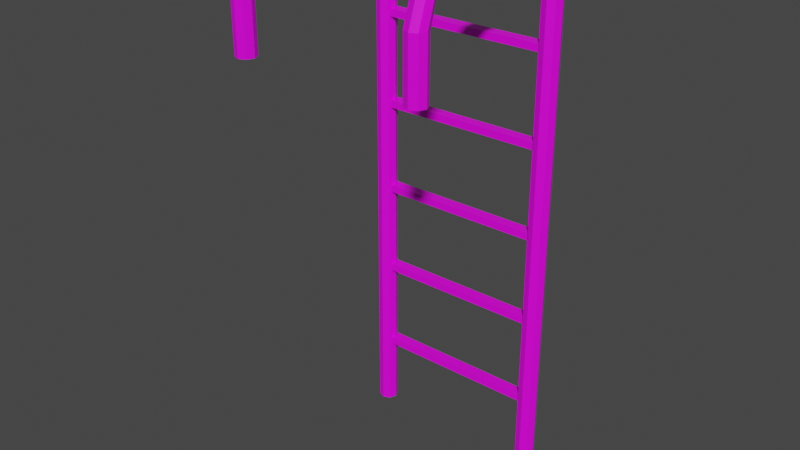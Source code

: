 # Source: ladder_end.blend  (saved by Blender 2.82.7; exported with 4.5.12 LTS)
import bpy
from mathutils import Matrix  # noqa: F401  (used for matrix-valued properties, if any)

bpy.ops.wm.read_factory_settings(use_empty=True)
scene = bpy.context.scene
scene.name = 'Scene'

# ---- collections
col_collection = bpy.data.collections.new('Collection'); scene.collection.children.link(col_collection)

# ---- images (referenced by path relative to the original .blend; pixels are not part of the script)
import os
ASSET_DIR = os.environ.get("B2B_ASSET_DIR", "")  # directory of the original .blend (textures are referenced by path, not embedded)
HERE = os.path.dirname(os.path.abspath(__file__))  # packed textures are extracted next to this script under _unpacked/

def load_image(name, relpath, width, height, colorspace="sRGB"):
    """Load a texture the original file referenced (path relative to the .blend, or extracted next to this script)."""
    p = next((c for c in (os.path.join(HERE, relpath), os.path.join(ASSET_DIR, relpath)) if relpath and os.path.exists(c)), "")
    if p:
        img = bpy.data.images.load(p, check_existing=True)
        img.name = name
    else:  # same state as the original file: an image datablock whose file is absent (Cycles renders it pink)
        img = bpy.data.images.new(name, width, height)
        img.source = "FILE"
        img.filepath = "//" + (relpath or name)
    img.colorspace_settings.name = colorspace
    return img
img_4x4_texture_png = load_image('4x4_texture.png', '4x4_texture.png', 1024, 1024, 'sRGB')

# ---- materials (node trees are filled in below, after node groups)
mat_base_material = bpy.data.materials.new('base_Material')
mat_base_material.alpha_threshold = 0.0
mat_base_material.use_transparent_shadow = False
mat_base_material.line_color = (0.0, 0.0, 0.0, 1.0)

# ---- material node trees
mat_base_material.use_nodes = True; mat_base_material.node_tree.nodes.clear()
_N = mat_base_material.node_tree.nodes; _L = mat_base_material.node_tree.links
n0 = _N.new('ShaderNodeOutputMaterial'); n0.name = 'Material Output'; n0.location = (300, 300)
n1 = _N.new('ShaderNodeBsdfPrincipled'); n1.name = 'Principled BSDF'; n1.location = (10, 300)
n1.distribution = 'GGX'
n1.subsurface_method = 'BURLEY'
n1.inputs[2].default_value = 0.4
n1.inputs[3].default_value = 1.45
n1.inputs[27].default_value = (0.0, 0.0, 0.0, 1.0)
n1.inputs[28].default_value = 1.0
n2 = _N.new('ShaderNodeTexImage'); n2.name = 'Image Texture'; n2.location = (-343, 208)
n2.image = img_4x4_texture_png
n2.interpolation = 'Closest'
_L.new(n1.outputs[0], n0.inputs[0])
_L.new(n2.outputs[0], n1.inputs[0])
n0.is_active_output = True

# ---- world
world_world = bpy.data.worlds.new('World'); scene.world = world_world
world_world.use_nodes = True; world_world.node_tree.nodes.clear()
_N = world_world.node_tree.nodes; _L = world_world.node_tree.links
n0 = _N.new('ShaderNodeOutputWorld'); n0.name = 'World Output'; n0.location = (300, 300)
n1 = _N.new('ShaderNodeBackground'); n1.name = 'Background'; n1.location = (10, 300)
n1.inputs[0].default_value = (0.05088, 0.05088, 0.05088, 1.0)
_L.new(n1.outputs[0], n0.inputs[0])
n0.is_active_output = True
world_world.color = (0.05088, 0.05088, 0.05088)
world_world.use_sun_shadow = False
world_world.sun_shadow_jitter_overblur = 0.0

# ---- meshes
me_cube_028 = bpy.data.meshes.new('Cube.028')
me_cube_028.from_pydata([(0.9989, 0.1031, -1.437), (0.9989, 0.1031, 1.3), (1.077, 0.07099, -1.437), (1.077, 0.07099, 1.3), (1.109, -0.00663, -1.437), (1.109, -0.00663, 1.3), (1.077, -0.08425, -1.437), (1.077, -0.08425, 1.3), (0.9989, -0.1164, -1.437), (0.9989, -0.1164, 1.3), (0.9213, -0.08425, -1.437), (0.9213, -0.08425, 1.3), (0.8891, -0.00663, -1.437), (0.8891, -0.00663, 1.3), (0.9213, 0.07099, -1.437), (0.9213, 0.07099, 1.3), (1.077, -0.08022, 1.492), (0.9989, -0.05749, 1.504), (1.109, -0.1351, 1.465), (1.077, -0.19, 1.437), (0.9989, -0.2127, 1.426), (0.9213, -0.19, 1.437), (0.8891, -0.1351, 1.465), (0.9213, -0.08022, 1.492), (1.077, -0.4255, 1.587), (0.9989, -0.4255, 1.603), (1.109, -0.4255, 1.549), (1.077, -0.4255, 1.51), (0.9989, -0.4255, 1.494), (0.9213, -0.4255, 1.51), (0.8891, -0.4255, 1.549), (0.9213, -0.4255, 1.587), (1.077, -1.626, 1.587), (0.9989, -1.626, 1.603), (1.109, -1.626, 1.549), (1.077, -1.626, 1.51), (0.9989, -1.626, 1.494), (0.9213, -1.626, 1.51), (0.8891, -1.626, 1.549), (0.9213, -1.626, 1.587), (1.077, -1.954, 1.476), (0.9989, -1.977, 1.487), (1.109, -1.899, 1.449), (1.077, -1.844, 1.421), (0.9989, -1.822, 1.41), (0.9213, -1.844, 1.421), (0.8891, -1.899, 1.449), (0.9213, -1.954, 1.476), (1.077, -2.069, 1.306), (0.9989, -2.101, 1.306), (1.109, -1.991, 1.306), (1.077, -1.914, 1.306), (0.9989, -1.882, 1.306), (0.9213, -1.914, 1.306), (0.8891, -1.991, 1.306), (0.9213, -2.069, 1.306), (1.077, -2.069, 0.9841), (0.9989, -2.101, 0.9841), (1.109, -1.991, 0.9841), (1.077, -1.914, 0.9841), (0.9989, -1.882, 0.9841), (0.9213, -1.914, 0.9841), (0.8891, -1.991, 0.9841), (0.9213, -2.069, 0.9841), (-1.001, 0.1031, -1.437), (-1.001, 0.1031, 1.3), (-0.9235, 0.07099, -1.437), (-0.9235, 0.07099, 1.3), (-0.8913, -0.00663, -1.437), (-0.8913, -0.00663, 1.3), (-0.9235, -0.08425, -1.437), (-0.9235, -0.08425, 1.3), (-1.001, -0.1164, -1.437), (-1.001, -0.1164, 1.3), (-1.079, -0.08425, -1.437), (-1.079, -0.08425, 1.3), (-1.111, -0.00663, -1.437), (-1.111, -0.00663, 1.3), (-1.079, 0.07099, -1.437), (-1.079, 0.07099, 1.3), (-0.9235, -0.08022, 1.492), (-1.001, -0.05749, 1.504), (-0.8913, -0.1351, 1.465), (-0.9235, -0.19, 1.437), (-1.001, -0.2127, 1.426), (-1.079, -0.19, 1.437), (-1.111, -0.1351, 1.465), (-1.079, -0.08022, 1.492), (-0.9235, -0.4255, 1.587), (-1.001, -0.4255, 1.603), (-0.8913, -0.4255, 1.549), (-0.9235, -0.4255, 1.51), (-1.001, -0.4255, 1.494), (-1.079, -0.4255, 1.51), (-1.111, -0.4255, 1.549), (-1.079, -0.4255, 1.587), (-0.9235, -1.626, 1.587), (-1.001, -1.626, 1.603), (-0.8913, -1.626, 1.549), (-0.9235, -1.626, 1.51), (-1.001, -1.626, 1.494), (-1.079, -1.626, 1.51), (-1.111, -1.626, 1.549), (-1.079, -1.626, 1.587), (-0.9235, -1.954, 1.476), (-1.001, -1.977, 1.487), (-0.8913, -1.899, 1.449), (-0.9235, -1.844, 1.421), (-1.001, -1.822, 1.41), (-1.079, -1.844, 1.421), (-1.111, -1.899, 1.449), (-1.079, -1.954, 1.476), (-0.9235, -2.069, 1.306), (-1.001, -2.101, 1.306), (-0.8913, -1.991, 1.306), (-0.9235, -1.914, 1.306), (-1.001, -1.882, 1.306), (-1.079, -1.914, 1.306), (-1.111, -1.991, 1.306), (-1.079, -2.069, 1.306), (-0.9235, -2.069, 0.9841), (-1.001, -2.101, 0.9841), (-0.8913, -1.991, 0.9841), (-0.9235, -1.914, 0.9841), (-1.001, -1.882, 0.9841), (-1.079, -1.914, 0.9841), (-1.111, -1.991, 0.9841), (-1.079, -2.069, 0.9841), (-1.02, -0.06262, 0.9597), (-1.02, -0.06262, 1.0), (-1.02, 0.06262, 0.9597), (-1.02, 0.06262, 1.0), (1.02, -0.06262, 0.9597), (1.02, -0.06262, 1.0), (1.02, 0.06262, 0.9597), (1.02, 0.06262, 1.0), (-1.02, -0.06262, 0.4597), (-1.02, -0.06262, 0.5), (-1.02, 0.06262, 0.4597), (-1.02, 0.06262, 0.5), (1.02, -0.06262, 0.4597), (1.02, -0.06262, 0.5), (1.02, 0.06262, 0.4597), (1.02, 0.06262, 0.5), (-1.02, -0.06262, -0.04031), (-1.02, -0.06262, 0.0), (-1.02, 0.06262, -0.04031), (-1.02, 0.06262, 0.0), (1.02, -0.06262, -0.04031), (1.02, -0.06262, 0.0), (1.02, 0.06262, -0.04031), (1.02, 0.06262, 0.0), (-1.02, -0.06262, -0.5403), (-1.02, -0.06262, -0.5), (-1.02, 0.06262, -0.5403), (-1.02, 0.06262, -0.5), (1.02, -0.06262, -0.5403), (1.02, -0.06262, -0.5), (1.02, 0.06262, -0.5403), (1.02, 0.06262, -0.5), (-1.02, -0.06262, -1.04), (-1.02, -0.06262, -1.0), (-1.02, 0.06262, -1.04), (-1.02, 0.06262, -1.0), (1.02, -0.06262, -1.04), (1.02, -0.06262, -1.0), (1.02, 0.06262, -1.04), (1.02, 0.06262, -1.0)], [], [(0, 1, 3, 2), (2, 3, 5, 4), (4, 5, 7, 6), (6, 7, 9, 8), (8, 9, 11, 10), (10, 11, 13, 12), (13, 11, 21, 22), (12, 13, 15, 14), (14, 15, 1, 0), (0, 2, 4, 6, 8, 10, 12, 14), (21, 20, 28, 29), (9, 7, 19, 20), (15, 13, 22, 23), (5, 3, 16, 18), (11, 9, 20, 21), (1, 15, 23, 17), (3, 1, 17, 16), (7, 5, 18, 19), (31, 30, 38, 39), (19, 18, 26, 27), (16, 17, 25, 24), (17, 23, 31, 25), (22, 21, 29, 30), (20, 19, 27, 28), (18, 16, 24, 26), (23, 22, 30, 31), (38, 37, 45, 46), (29, 28, 36, 37), (27, 26, 34, 35), (24, 25, 33, 32), (25, 31, 39, 33), (30, 29, 37, 38), (28, 27, 35, 36), (26, 24, 32, 34), (40, 41, 49, 48), (36, 35, 43, 44), (34, 32, 40, 42), (39, 38, 46, 47), (37, 36, 44, 45), (35, 34, 42, 43), (32, 33, 41, 40), (33, 39, 47, 41), (55, 54, 62, 63), (41, 47, 55, 49), (46, 45, 53, 54), (44, 43, 51, 52), (42, 40, 48, 50), (47, 46, 54, 55), (45, 44, 52, 53), (43, 42, 50, 51), (56, 57, 63, 62, 61, 60, 59, 58), (53, 52, 60, 61), (51, 50, 58, 59), (48, 49, 57, 56), (49, 55, 63, 57), (54, 53, 61, 62), (52, 51, 59, 60), (50, 48, 56, 58), (64, 65, 67, 66), (66, 67, 69, 68), (68, 69, 71, 70), (70, 71, 73, 72), (72, 73, 75, 74), (74, 75, 77, 76), (77, 75, 85, 86), (76, 77, 79, 78), (78, 79, 65, 64), (64, 66, 68, 70, 72, 74, 76, 78), (85, 84, 92, 93), (73, 71, 83, 84), (79, 77, 86, 87), (69, 67, 80, 82), (75, 73, 84, 85), (65, 79, 87, 81), (67, 65, 81, 80), (71, 69, 82, 83), (95, 94, 102, 103), (83, 82, 90, 91), (80, 81, 89, 88), (81, 87, 95, 89), (86, 85, 93, 94), (84, 83, 91, 92), (82, 80, 88, 90), (87, 86, 94, 95), (102, 101, 109, 110), (93, 92, 100, 101), (91, 90, 98, 99), (88, 89, 97, 96), (89, 95, 103, 97), (94, 93, 101, 102), (92, 91, 99, 100), (90, 88, 96, 98), (104, 105, 113, 112), (100, 99, 107, 108), (98, 96, 104, 106), (103, 102, 110, 111), (101, 100, 108, 109), (99, 98, 106, 107), (96, 97, 105, 104), (97, 103, 111, 105), (119, 118, 126, 127), (105, 111, 119, 113), (110, 109, 117, 118), (108, 107, 115, 116), (106, 104, 112, 114), (111, 110, 118, 119), (109, 108, 116, 117), (107, 106, 114, 115), (120, 121, 127, 126, 125, 124, 123, 122), (117, 116, 124, 125), (115, 114, 122, 123), (112, 113, 121, 120), (113, 119, 127, 121), (118, 117, 125, 126), (116, 115, 123, 124), (114, 112, 120, 122), (128, 129, 131, 130), (130, 131, 135, 134), (134, 135, 133, 132), (132, 133, 129, 128), (130, 134, 132, 128), (135, 131, 129, 133), (136, 137, 139, 138), (138, 139, 143, 142), (142, 143, 141, 140), (140, 141, 137, 136), (138, 142, 140, 136), (143, 139, 137, 141), (144, 145, 147, 146), (146, 147, 151, 150), (150, 151, 149, 148), (148, 149, 145, 144), (146, 150, 148, 144), (151, 147, 145, 149), (152, 153, 155, 154), (154, 155, 159, 158), (158, 159, 157, 156), (156, 157, 153, 152), (154, 158, 156, 152), (159, 155, 153, 157), (160, 161, 163, 162), (162, 163, 167, 166), (166, 167, 165, 164), (164, 165, 161, 160), (162, 166, 164, 160), (167, 163, 161, 165)])
_uv = me_cube_028.uv_layers.new(name='UVMap')
_uv.uv.foreach_set('vector', [0.6116, 0.8844, 0.6116, 0.8844, 0.6116, 0.8844, 0.6116, 0.8844, 0.6116, 0.8844, 0.6116, 0.8844, 0.6116, 0.8844, 0.6116, 0.8844, 0.6116, 0.8844, 0.6116, 0.8844, 0.6116, 0.8844, 0.6116, 0.8844, 0.6116, 0.8844, 0.6116, 0.8844, 0.6116, 0.8844, 0.6116, 0.8844, 0.6116, 0.8844, 0.6116, 0.8844, 0.6116, 0.8844, 0.6116, 0.8844, 0.6116, 0.8844, 0.6116, 0.8844, 0.6116, 0.8844, 0.6116, 0.8844, 0.6116, 0.8844, 0.6116, 0.8844, 0.6116, 0.8844, 0.6116, 0.8844, 0.6116, 0.8844, 0.6116, 0.8844, 0.6116, 0.8844, 0.6116, 0.8844, 0.6116, 0.8844, 0.6116, 0.8844, 0.6116, 0.8844, 0.6116, 0.8844, 0.6116, 0.8844, 0.6116, 0.8844, 0.6116, 0.8844, 0.6116, 0.8844, 0.6116, 0.8844, 0.6116, 0.8844, 0.6116, 0.8844, 0.6116, 0.8844, 0.6116, 0.8844, 0.6116, 0.8844, 0.6116, 0.8844, 0.6116, 0.8844, 0.6116, 0.8844, 0.6116, 0.8844, 0.6116, 0.8844, 0.6116, 0.8844, 0.6116, 0.8844, 0.6116, 0.8844, 0.6116, 0.8844, 0.6116, 0.8844, 0.6116, 0.8844, 0.6116, 0.8844, 0.6116, 0.8844, 0.6116, 0.8844, 0.6116, 0.8844, 0.6116, 0.8844, 0.6116, 0.8844, 0.6116, 0.8844, 0.6116, 0.8844, 0.6116, 0.8844, 0.6116, 0.8844, 0.6116, 0.8844, 0.6116, 0.8844, 0.6116, 0.8844, 0.6116, 0.8844, 0.6116, 0.8844, 0.6116, 0.8844, 0.6116, 0.8844, 0.6116, 0.8844, 0.6116, 0.8844, 0.6116, 0.8844, 0.6116, 0.8844, 0.6116, 0.8844, 0.6116, 0.8844, 0.6116, 0.8844, 0.6116, 0.8844, 0.6116, 0.8844, 0.6116, 0.8844, 0.6116, 0.8844, 0.6116, 0.8844, 0.6116, 0.8844, 0.6116, 0.8844, 0.6116, 0.8844, 0.6116, 0.8844, 0.6116, 0.8844, 0.6116, 0.8844, 0.6116, 0.8844, 0.6116, 0.8844, 0.6116, 0.8844, 0.6116, 0.8844, 0.6116, 0.8844, 0.6116, 0.8844, 0.6116, 0.8844, 0.6116, 0.8844, 0.6116, 0.8844, 0.6116, 0.8844, 0.6116, 0.8844, 0.6116, 0.8844, 0.6116, 0.8844, 0.6116, 0.8844, 0.6116, 0.8844, 0.6116, 0.8844, 0.6116, 0.8844, 0.6116, 0.8844, 0.6116, 0.8844, 0.6116, 0.8844, 0.6116, 0.8844, 0.6116, 0.8844, 0.6116, 0.8844, 0.6116, 0.8844, 0.6116, 0.8844, 0.6116, 0.8844, 0.6116, 0.8844, 0.6116, 0.8844, 0.6116, 0.8844, 0.6116, 0.8844, 0.6116, 0.8844, 0.6116, 0.8844, 0.6116, 0.8844, 0.6116, 0.8844, 0.6116, 0.8844, 0.6116, 0.8844, 0.6116, 0.8844, 0.6116, 0.8844, 0.6116, 0.8844, 0.6116, 0.8844, 0.6116, 0.8844, 0.6116, 0.8844, 0.6116, 0.8844, 0.6116, 0.8844, 0.6116, 0.8844, 0.6116, 0.8844, 0.6116, 0.8844, 0.6116, 0.8844, 0.6116, 0.8844, 0.6116, 0.8844, 0.6116, 0.8844, 0.6116, 0.8844, 0.6116, 0.8844, 0.6116, 0.8844, 0.6116, 0.8844, 0.6116, 0.8844, 0.6116, 0.8844, 0.6116, 0.8844, 0.6116, 0.8844, 0.6116, 0.8844, 0.6116, 0.8844, 0.6116, 0.8844, 0.6116, 0.8844, 0.6116, 0.8844, 0.6116, 0.8844, 0.6116, 0.8844, 0.6116, 0.8844, 0.6116, 0.8844, 0.6116, 0.8844, 0.6116, 0.8844, 0.6116, 0.8844, 0.6116, 0.8844, 0.6116, 0.8844, 0.6116, 0.8844, 0.6116, 0.8844, 0.6116, 0.8844, 0.6116, 0.8844, 0.6116, 0.8844, 0.6116, 0.8844, 0.6116, 0.8844, 0.6116, 0.8844, 0.6116, 0.8844, 0.6116, 0.8844, 0.6116, 0.8844, 0.6116, 0.8844, 0.6116, 0.8844, 0.6116, 0.8844, 0.6116, 0.8844, 0.6116, 0.8844, 0.6116, 0.8844, 0.6116, 0.8844, 0.6116, 0.8844, 0.6116, 0.8844, 0.6116, 0.8844, 0.6116, 0.8844, 0.6116, 0.8844, 0.6116, 0.8844, 0.6116, 0.8844, 0.6116, 0.8844, 0.6116, 0.8844, 0.6116, 0.8844, 0.6116, 0.8844, 0.6116, 0.8844, 0.6116, 0.8844, 0.6116, 0.8844, 0.6116, 0.8844, 0.6116, 0.8844, 0.6116, 0.8844, 0.6116, 0.8844, 0.6116, 0.8844, 0.6116, 0.8844, 0.6116, 0.8844, 0.6116, 0.8844, 0.6116, 0.8844, 0.6116, 0.8844, 0.6116, 0.8844, 0.6116, 0.8844, 0.6116, 0.8844, 0.6116, 0.8844, 0.6116, 0.8844, 0.6116, 0.8844, 0.6116, 0.8844, 0.6116, 0.8844, 0.6116, 0.8844, 0.6116, 0.8844, 0.6116, 0.8844, 0.6116, 0.8844, 0.6116, 0.8844, 0.6116, 0.8844, 0.6116, 0.8844, 0.6116, 0.8844, 0.6116, 0.8844, 0.6116, 0.8844, 0.6116, 0.8844, 0.6116, 0.8844, 0.6116, 0.8844, 0.6116, 0.8844, 0.6116, 0.8844, 0.6116, 0.8844, 0.6116, 0.8844, 0.6116, 0.8844, 0.6116, 0.8844, 0.6116, 0.8844, 0.6116, 0.8844, 0.6116, 0.8844, 0.6116, 0.8844, 0.6116, 0.8844, 0.6116, 0.8844, 0.6116, 0.8844, 0.6116, 0.8844, 0.6116, 0.8844, 0.6116, 0.8844, 0.6116, 0.8844, 0.6116, 0.8844, 0.6116, 0.8844, 0.6116, 0.8844, 0.6116, 0.8844, 0.6116, 0.8844, 0.6116, 0.8844, 0.6116, 0.8844, 0.6116, 0.8844, 0.6116, 0.8844, 0.6116, 0.8844, 0.6116, 0.8844, 0.6116, 0.8844, 0.6116, 0.8844, 0.6116, 0.8844, 0.6116, 0.8844, 0.6116, 0.8844, 0.6116, 0.8844, 0.6116, 0.8844, 0.6116, 0.8844, 0.6116, 0.8844, 0.6116, 0.8844, 0.6116, 0.8844, 0.6116, 0.8844, 0.6116, 0.8844, 0.6116, 0.8844, 0.6116, 0.8844, 0.6116, 0.8844, 0.6116, 0.8844, 0.6116, 0.8844, 0.6116, 0.8844, 0.6116, 0.8844, 0.6116, 0.8844, 0.6116, 0.8844, 0.6116, 0.8844, 0.6116, 0.8844, 0.6116, 0.8844, 0.6116, 0.8844, 0.6116, 0.8844, 0.6116, 0.8844, 0.6116, 0.8844, 0.6116, 0.8844, 0.6116, 0.8844, 0.6116, 0.8844, 0.6116, 0.8844, 0.6116, 0.8844, 0.6116, 0.8844, 0.6116, 0.8844, 0.6116, 0.8844, 0.6116, 0.8844, 0.6116, 0.8844, 0.6116, 0.8844, 0.6116, 0.8844, 0.6116, 0.8844, 0.6116, 0.8844, 0.6116, 0.8844, 0.6116, 0.8844, 0.6116, 0.8844, 0.6116, 0.8844, 0.6116, 0.8844, 0.6116, 0.8844, 0.6116, 0.8844, 0.6116, 0.8844, 0.6116, 0.8844, 0.6116, 0.8844, 0.6116, 0.8844, 0.6116, 0.8844, 0.6116, 0.8844, 0.6116, 0.8844, 0.6116, 0.8844, 0.6116, 0.8844, 0.6116, 0.8844, 0.6116, 0.8844, 0.6116, 0.8844, 0.6116, 0.8844, 0.6116, 0.8844, 0.6116, 0.8844, 0.6116, 0.8844, 0.6116, 0.8844, 0.6116, 0.8844, 0.6116, 0.8844, 0.6116, 0.8844, 0.6116, 0.8844, 0.6116, 0.8844, 0.6116, 0.8844, 0.6116, 0.8844, 0.6116, 0.8844, 0.6116, 0.8844, 0.6116, 0.8844, 0.6116, 0.8844, 0.6116, 0.8844, 0.6116, 0.8844, 0.6116, 0.8844, 0.6116, 0.8844, 0.6116, 0.8844, 0.6116, 0.8844, 0.6116, 0.8844, 0.6116, 0.8844, 0.6116, 0.8844, 0.6116, 0.8844, 0.6116, 0.8844, 0.6116, 0.8844, 0.6116, 0.8844, 0.6116, 0.8844, 0.6116, 0.8844, 0.6116, 0.8844, 0.6116, 0.8844, 0.6116, 0.8844, 0.6116, 0.8844, 0.6116, 0.8844, 0.6116, 0.8844, 0.6116, 0.8844, 0.6116, 0.8844, 0.6116, 0.8844, 0.6116, 0.8844, 0.6116, 0.8844, 0.6116, 0.8844, 0.6116, 0.8844, 0.6116, 0.8844, 0.6116, 0.8844, 0.6116, 0.8844, 0.6116, 0.8844, 0.6116, 0.8844, 0.6116, 0.8844, 0.6116, 0.8844, 0.6116, 0.8844, 0.6116, 0.8844, 0.6116, 0.8844, 0.6116, 0.8844, 0.6116, 0.8844, 0.6116, 0.8844, 0.6116, 0.8844, 0.6116, 0.8844, 0.6116, 0.8844, 0.6116, 0.8844, 0.6116, 0.8844, 0.6116, 0.8844, 0.6116, 0.8844, 0.6116, 0.8844, 0.6116, 0.8844, 0.6116, 0.8844, 0.6116, 0.8844, 0.6116, 0.8844, 0.6116, 0.8844, 0.6116, 0.8844, 0.6116, 0.8844, 0.6116, 0.8844, 0.6116, 0.8844, 0.6116, 0.8844, 0.6116, 0.8844, 0.6116, 0.8844, 0.6116, 0.8844, 0.6116, 0.8844, 0.6116, 0.8844, 0.6116, 0.8844, 0.6116, 0.8844, 0.6116, 0.8844, 0.6116, 0.8844, 0.6116, 0.8844, 0.6116, 0.8844, 0.6116, 0.8844, 0.6116, 0.8844, 0.6116, 0.8844, 0.6116, 0.8844, 0.6116, 0.8844, 0.6116, 0.8844, 0.6116, 0.8844, 0.6116, 0.8844, 0.6116, 0.8844, 0.6116, 0.8844, 0.6116, 0.8844, 0.6116, 0.8844, 0.6116, 0.8844, 0.6116, 0.8844, 0.6116, 0.8844, 0.6116, 0.8844, 0.6116, 0.8844, 0.6116, 0.8844, 0.6116, 0.8844, 0.6116, 0.8844, 0.6116, 0.8844, 0.6116, 0.8844, 0.6116, 0.8844, 0.6116, 0.8844, 0.6116, 0.8844, 0.6116, 0.8844, 0.6116, 0.8844, 0.6116, 0.8844, 0.6116, 0.8844, 0.6116, 0.8844, 0.6116, 0.8844, 0.6116, 0.8844, 0.6116, 0.8844, 0.6116, 0.8844, 0.6116, 0.8844, 0.6116, 0.8844, 0.6116, 0.8844, 0.6116, 0.8844, 0.6116, 0.8844, 0.6116, 0.8844, 0.6116, 0.8844, 0.6116, 0.8844, 0.6116, 0.8844, 0.6116, 0.8844, 0.6116, 0.8844, 0.6116, 0.8844, 0.6116, 0.8844, 0.6116, 0.8844, 0.6116, 0.8844, 0.6116, 0.8844, 0.6116, 0.8844, 0.6116, 0.8844, 0.6116, 0.8844, 0.6116, 0.8844, 0.6116, 0.8844, 0.6116, 0.8844, 0.6116, 0.8844, 0.6116, 0.8844, 0.6116, 0.8844, 0.6116, 0.8844, 0.6116, 0.8844, 0.6116, 0.8844, 0.6116, 0.8844, 0.6116, 0.8844, 0.6116, 0.8844, 0.6116, 0.8844, 0.6116, 0.8844, 0.6116, 0.8844, 0.6116, 0.8844, 0.6116, 0.8844, 0.6116, 0.8844, 0.6116, 0.8844, 0.6116, 0.8844, 0.6116, 0.8844, 0.6116, 0.8844, 0.6116, 0.8844, 0.3512, 0.8565, 0.3512, 0.8565, 0.3512, 0.8565, 0.3512, 0.8565, 0.3512, 0.8565, 0.3512, 0.8565, 0.3512, 0.8565, 0.3512, 0.8565, 0.3512, 0.8565, 0.3512, 0.8565, 0.3512, 0.8565, 0.3512, 0.8565, 0.3512, 0.8565, 0.3512, 0.8565, 0.3512, 0.8565, 0.3512, 0.8565, 0.3512, 0.8565, 0.3512, 0.8565, 0.3512, 0.8565, 0.3512, 0.8565, 0.3512, 0.8565, 0.3512, 0.8565, 0.3512, 0.8565, 0.3512, 0.8565, 0.3512, 0.8565, 0.3512, 0.8565, 0.3512, 0.8565, 0.3512, 0.8565, 0.3512, 0.8565, 0.3512, 0.8565, 0.3512, 0.8565, 0.3512, 0.8565, 0.3512, 0.8565, 0.3512, 0.8565, 0.3512, 0.8565, 0.3512, 0.8565, 0.3512, 0.8565, 0.3512, 0.8565, 0.3512, 0.8565, 0.3512, 0.8565, 0.3512, 0.8565, 0.3512, 0.8565, 0.3512, 0.8565, 0.3512, 0.8565, 0.3512, 0.8565, 0.3512, 0.8565, 0.3512, 0.8565, 0.3512, 0.8565, 0.3512, 0.8565, 0.3512, 0.8565, 0.3512, 0.8565, 0.3512, 0.8565, 0.3512, 0.8565, 0.3512, 0.8565, 0.3512, 0.8565, 0.3512, 0.8565, 0.3512, 0.8565, 0.3512, 0.8565, 0.3512, 0.8565, 0.3512, 0.8565, 0.3512, 0.8565, 0.3512, 0.8565, 0.3512, 0.8565, 0.3512, 0.8565, 0.3512, 0.8565, 0.3512, 0.8565, 0.3512, 0.8565, 0.3512, 0.8565, 0.3512, 0.8565, 0.3512, 0.8565, 0.3512, 0.8565, 0.3512, 0.8565, 0.3512, 0.8565, 0.3512, 0.8565, 0.3512, 0.8565, 0.3512, 0.8565, 0.3512, 0.8565, 0.3512, 0.8565, 0.3512, 0.8565, 0.3512, 0.8565, 0.3512, 0.8565, 0.3512, 0.8565, 0.3512, 0.8565, 0.3512, 0.8565, 0.3512, 0.8565, 0.3512, 0.8565, 0.3512, 0.8565, 0.3512, 0.8565, 0.3512, 0.8565, 0.3512, 0.8565, 0.3512, 0.8565, 0.3512, 0.8565, 0.3512, 0.8565, 0.3512, 0.8565, 0.3512, 0.8565, 0.3512, 0.8565, 0.3512, 0.8565, 0.3512, 0.8565, 0.3512, 0.8565, 0.3512, 0.8565, 0.3512, 0.8565, 0.3512, 0.8565, 0.3512, 0.8565, 0.3512, 0.8565, 0.3512, 0.8565, 0.3512, 0.8565, 0.3512, 0.8565, 0.3512, 0.8565, 0.3512, 0.8565, 0.3512, 0.8565, 0.3512, 0.8565, 0.3512, 0.8565, 0.3512, 0.8565, 0.3512, 0.8565, 0.3512, 0.8565, 0.3512, 0.8565, 0.3512, 0.8565, 0.3512, 0.8565, 0.3512, 0.8565, 0.3512, 0.8565])
me_cube_028.materials.append(mat_base_material)
me_cube_028.use_remesh_preserve_volume = False
me_cube_028.use_remesh_preserve_attributes = False
me_cube_028.use_mirror_vertex_groups = False
me_cube_028.update()

# ---- objects
ob_ladder_end = bpy.data.objects.new('ladder_end', me_cube_028)

# ---- transforms, parenting, visibility, modifiers, constraints
ob_ladder_end.location = (0.0, 0.0, 0.0)
ob_ladder_end.scale = (0.5, 0.5, 1.0)
ob_ladder_end.lock_rotations_4d = False
ob_ladder_end.empty_display_type = 'ARROWS'
ob_ladder_end.lineart.crease_threshold = 0.0

# ---- collection membership
col_collection.objects.link(ob_ladder_end)

# ---- scene / render settings (as saved in the file)
scene.frame_start = 1; scene.frame_end = 250; scene.frame_set(1)
scene.render.engine = 'BLENDER_EEVEE_NEXT'
scene.cycles.use_denoising = False
scene.cycles.samples = 128
scene.cycles.sampling_pattern = 'TABULATED_SOBOL'
scene.cycles.use_adaptive_sampling = False
scene.cycles.use_light_tree = False
scene.view_settings.view_transform = 'Filmic'
bpy.context.view_layer.update()

# ---- added for rendering (the .blend has no active camera and no usable light): camera, sun
cam_auto = bpy.data.cameras.new('AutoCamera')
cam_auto.lens = 50.0
cam_auto.sensor_width = 36.0
cam_auto.clip_end = 1000.0
ob_auto_camera = bpy.data.objects.new('AutoCamera', cam_auto)
scene.collection.objects.link(ob_auto_camera)
ob_auto_camera.location = (3.16258, -4.29528, 2.61391)
ob_auto_camera.rotation_euler = (1.09748, -7.21219e-08, 0.694738)
scene.camera = ob_auto_camera
light_auto_sun = bpy.data.lights.new('AutoSun', 'SUN')
light_auto_sun.energy = 3.0
light_auto_sun.angle = 0.0523599
ob_auto_sun = bpy.data.objects.new('AutoSun', light_auto_sun)
scene.collection.objects.link(ob_auto_sun)
ob_auto_sun.rotation_euler = (0.872665, 0.174533, 0.523599)
bpy.context.view_layer.update()
